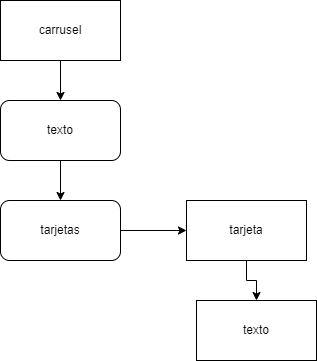

The diagram above was exported from draw.io. Its source (the exported page's mxGraphModel, read from the mxfile embedded in the PNG):
<mxGraphModel dx="1382" dy="764" grid="1" gridSize="10" guides="1" tooltips="1" connect="1" arrows="1" fold="1" page="1" pageScale="1" pageWidth="827" pageHeight="1169" math="0" shadow="0">
  <root>
    <mxCell id="0" />
    <mxCell id="1" parent="0" />
    <mxCell id="pKYahuMpvzu3cuKf4h03-3" value="" style="edgeStyle=orthogonalEdgeStyle;rounded=0;orthogonalLoop=1;jettySize=auto;html=1;" edge="1" parent="1" source="pKYahuMpvzu3cuKf4h03-1" target="pKYahuMpvzu3cuKf4h03-2">
      <mxGeometry relative="1" as="geometry" />
    </mxCell>
    <mxCell id="pKYahuMpvzu3cuKf4h03-1" value="carrusel" style="rounded=0;whiteSpace=wrap;html=1;" vertex="1" parent="1">
      <mxGeometry x="354" y="20" width="120" height="60" as="geometry" />
    </mxCell>
    <mxCell id="pKYahuMpvzu3cuKf4h03-5" value="" style="edgeStyle=orthogonalEdgeStyle;rounded=0;orthogonalLoop=1;jettySize=auto;html=1;" edge="1" parent="1" source="pKYahuMpvzu3cuKf4h03-2" target="pKYahuMpvzu3cuKf4h03-4">
      <mxGeometry relative="1" as="geometry" />
    </mxCell>
    <mxCell id="pKYahuMpvzu3cuKf4h03-2" value="texto" style="rounded=1;whiteSpace=wrap;html=1;" vertex="1" parent="1">
      <mxGeometry x="354" y="120" width="120" height="60" as="geometry" />
    </mxCell>
    <mxCell id="pKYahuMpvzu3cuKf4h03-7" value="" style="edgeStyle=orthogonalEdgeStyle;rounded=0;orthogonalLoop=1;jettySize=auto;html=1;" edge="1" parent="1" source="pKYahuMpvzu3cuKf4h03-4" target="pKYahuMpvzu3cuKf4h03-6">
      <mxGeometry relative="1" as="geometry" />
    </mxCell>
    <mxCell id="pKYahuMpvzu3cuKf4h03-4" value="tarjetas" style="rounded=1;whiteSpace=wrap;html=1;" vertex="1" parent="1">
      <mxGeometry x="354" y="220" width="120" height="60" as="geometry" />
    </mxCell>
    <mxCell id="pKYahuMpvzu3cuKf4h03-9" value="" style="edgeStyle=orthogonalEdgeStyle;rounded=0;orthogonalLoop=1;jettySize=auto;html=1;" edge="1" parent="1" source="pKYahuMpvzu3cuKf4h03-6" target="pKYahuMpvzu3cuKf4h03-8">
      <mxGeometry relative="1" as="geometry" />
    </mxCell>
    <mxCell id="pKYahuMpvzu3cuKf4h03-6" value="tarjeta" style="rounded=0;whiteSpace=wrap;html=1;" vertex="1" parent="1">
      <mxGeometry x="540" y="220" width="120" height="60" as="geometry" />
    </mxCell>
    <mxCell id="pKYahuMpvzu3cuKf4h03-8" value="texto" style="rounded=0;whiteSpace=wrap;html=1;" vertex="1" parent="1">
      <mxGeometry x="550" y="320" width="120" height="60" as="geometry" />
    </mxCell>
  </root>
</mxGraphModel>